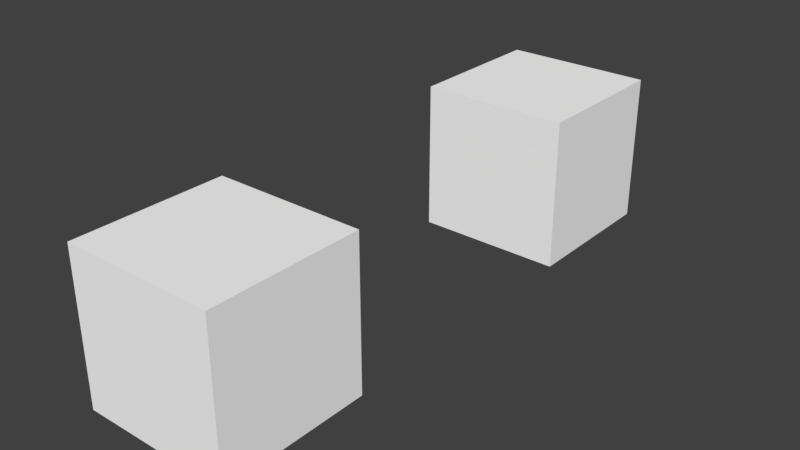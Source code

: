 # Source: twobox.blend  (saved by Blender 2.77.0; exported with 4.5.12 LTS)
import bpy
from mathutils import Matrix  # noqa: F401  (used for matrix-valued properties, if any)

bpy.ops.wm.read_factory_settings(use_empty=True)
scene = bpy.context.scene
scene.name = 'Scene'

# ---- collections
col_collection_1 = bpy.data.collections.new('Collection 1'); scene.collection.children.link(col_collection_1)

# ---- materials (node trees are filled in below, after node groups)
mat_greenbox = bpy.data.materials.new('greenbox')
mat_greenbox.alpha_threshold = 0.0
mat_greenbox.use_transparent_shadow = False
mat_greenbox.diffuse_color = (1.0, 1.0, 1.0, 1.0)
mat_greenbox.roughness = 0.5

# ---- material node trees

# ---- world
world_world = bpy.data.worlds.new('World'); scene.world = world_world
world_world.color = (0.05088, 0.05088, 0.05088)
world_world.use_sun_shadow = False
world_world.sun_shadow_jitter_overblur = 0.0
world_world.cycles.sampling_method = 'MANUAL'

# ---- meshes
me_basecube = bpy.data.meshes.new('BaseCube')
me_basecube.from_pydata([(-0.15, 0.15, 0.15), (-0.15, -0.15, 0.15), (0.15, -0.15, 0.15), (0.15, 0.15, 0.15), (-0.15, 0.15, -0.15), (0.15, 0.15, -0.15), (-0.15, -0.15, -0.15), (0.15, -0.15, -0.15)], [], [(0, 1, 2), (0, 3, 2), (4, 0, 3), (4, 5, 3), (6, 4, 5), (6, 7, 5), (6, 1, 0), (6, 4, 0), (5, 3, 2), (5, 7, 2), (7, 2, 1), (7, 6, 1)])
_uv = me_basecube.uv_layers.new(name='UVMap')
_uv.uv.foreach_set('vector', [0.0, 1.0, 0.0, 0.0, 1.0, 0.0, 0.0, 1.0, 1.0, 1.0, 1.0, 0.0, 0.0, 1.0, 0.0, 0.0, 1.0, 0.0, 0.0, 1.0, 1.0, 1.0, 1.0, 0.0, 0.0, 1.0, 0.0, 0.0, 1.0, 0.0, 0.0, 1.0, 1.0, 1.0, 1.0, 0.0, 0.0, 1.0, 0.0, 0.0, 1.0, 0.0, 0.0, 1.0, 1.0, 1.0, 1.0, 0.0, 0.0, 1.0, 0.0, 0.0, 1.0, 0.0, 0.0, 1.0, 1.0, 1.0, 1.0, 0.0, 0.0, 1.0, 0.0, 0.0, 1.0, 0.0, 0.0, 1.0, 1.0, 1.0, 1.0, 0.0])
me_basecube.materials.append(mat_greenbox)
me_basecube.use_remesh_preserve_volume = False
me_basecube.use_remesh_preserve_attributes = False
me_basecube.use_mirror_vertex_groups = False
me_basecube.update()
me_topcube = bpy.data.meshes.new('TopCube')
me_topcube.from_pydata([(-0.15, 0.15, 1.0), (-0.15, -0.15, 1.0), (0.15, -0.15, 1.0), (0.15, 0.15, 1.0), (-0.15, 0.15, 0.7), (0.15, 0.15, 0.7), (-0.15, -0.15, 0.7), (0.15, -0.15, 0.7)], [], [(0, 1, 2), (0, 3, 2), (4, 0, 3), (4, 5, 3), (6, 4, 5), (6, 7, 5), (6, 1, 0), (6, 4, 0), (5, 3, 2), (5, 7, 2), (7, 2, 1), (7, 6, 1)])
_uv = me_topcube.uv_layers.new(name='UVMap')
_uv.uv.foreach_set('vector', [0.0, 1.0, 0.0, 0.0, 1.0, 0.0, 0.0, 1.0, 1.0, 1.0, 1.0, 0.0, 0.0, 1.0, 0.0, 0.0, 1.0, 0.0, 0.0, 1.0, 1.0, 1.0, 1.0, 0.0, 0.0, 1.0, 0.0, 0.0, 1.0, 0.0, 0.0, 1.0, 1.0, 1.0, 1.0, 0.0, 0.0, 1.0, 0.0, 0.0, 1.0, 0.0, 0.0, 1.0, 1.0, 1.0, 1.0, 0.0, 0.0, 1.0, 0.0, 0.0, 1.0, 0.0, 0.0, 1.0, 1.0, 1.0, 1.0, 0.0, 0.0, 1.0, 0.0, 0.0, 1.0, 0.0, 0.0, 1.0, 1.0, 1.0, 1.0, 0.0])
me_topcube.materials.append(mat_greenbox)
me_topcube.use_remesh_preserve_volume = False
me_topcube.use_remesh_preserve_attributes = False
me_topcube.use_mirror_vertex_groups = False
me_topcube.update()

# ---- objects
ob_basecube = bpy.data.objects.new('BaseCube', me_basecube)
ob_topcube = bpy.data.objects.new('TopCube', me_topcube)

# ---- transforms, parenting, visibility, modifiers, constraints
ob_basecube.location = (0.0, 0.0, 0.0)
ob_basecube.rotation_euler = (1.571, -0.0, 0.0)
ob_basecube.lineart.crease_threshold = 0.0
ob_topcube.location = (0.0, 0.0, 0.0)
ob_topcube.rotation_euler = (1.571, -0.0, 0.0)
ob_topcube.lineart.crease_threshold = 0.0

# ---- collection membership
col_collection_1.objects.link(ob_basecube)
col_collection_1.objects.link(ob_topcube)

# ---- scene / render settings (as saved in the file)
scene.frame_start = 1; scene.frame_end = 250; scene.frame_set(1)
scene.render.engine = 'BLENDER_EEVEE_NEXT'
scene.render.resolution_percentage = 50
scene.render.dither_intensity = 0.0
scene.cycles.use_denoising = False
scene.cycles.samples = 128
scene.cycles.sampling_pattern = 'TABULATED_SOBOL'
scene.cycles.light_sampling_threshold = 0.0
scene.cycles.use_adaptive_sampling = False
scene.cycles.use_light_tree = False
scene.cycles.blur_glossy = 0.0
scene.cycles.sample_clamp_indirect = 0.0
scene.view_settings.view_transform = 'Standard'
bpy.context.view_layer.update()

# ---- added for rendering (the .blend has no active camera and no usable light): camera, sun
cam_auto = bpy.data.cameras.new('AutoCamera')
cam_auto.lens = 50.0
cam_auto.sensor_width = 36.0
cam_auto.clip_end = 1000.0
ob_auto_camera = bpy.data.objects.new('AutoCamera', cam_auto)
scene.collection.objects.link(ob_auto_camera)
ob_auto_camera.location = (1.13411, -1.78593, 0.907286)
ob_auto_camera.rotation_euler = (1.09748, -7.21219e-08, 0.694738)
scene.camera = ob_auto_camera
light_auto_sun = bpy.data.lights.new('AutoSun', 'SUN')
light_auto_sun.energy = 3.0
light_auto_sun.angle = 0.0523599
ob_auto_sun = bpy.data.objects.new('AutoSun', light_auto_sun)
scene.collection.objects.link(ob_auto_sun)
ob_auto_sun.rotation_euler = (0.872665, 0.174533, 0.523599)
bpy.context.view_layer.update()
